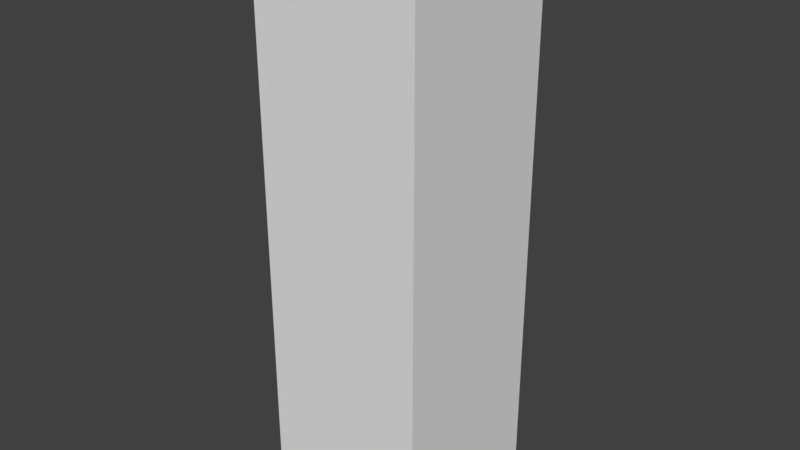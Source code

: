# Source: player.blend  (saved by Blender 2.78.0; exported with 4.5.12 LTS)
import bpy
from mathutils import Matrix  # noqa: F401  (used for matrix-valued properties, if any)

bpy.ops.wm.read_factory_settings(use_empty=True)
scene = bpy.context.scene
scene.name = 'Scene'

# ---- collections
col_collection_1 = bpy.data.collections.new('Collection 1'); scene.collection.children.link(col_collection_1)

# ---- materials (node trees are filled in below, after node groups)
mat_material_001 = bpy.data.materials.new('Material.001')
mat_material_001.alpha_threshold = 0.0
mat_material_001.use_transparent_shadow = False
mat_material_001.specular_color = (0.5, 0.0, 0.0)
mat_material_001.roughness = 0.5

# ---- material node trees

# ---- world
world_world = bpy.data.worlds.new('World'); scene.world = world_world
world_world.color = (0.05088, 0.05088, 0.05088)
world_world.use_sun_shadow = False
world_world.sun_shadow_jitter_overblur = 0.0
world_world.cycles.sampling_method = 'MANUAL'

# ---- meshes
me_cube_001 = bpy.data.meshes.new('Cube.001')
me_cube_001.from_pydata([(-0.25, -1.5, 0.25), (-0.25, 0.2, 0.25), (-0.25, -1.5, -0.25), (-0.25, 0.2, -0.25), (0.25, -1.5, 0.25), (0.25, 0.2, 0.25), (0.25, -1.5, -0.25), (0.25, 0.2, -0.25), (0.25, -1.5, 0.25), (0.25, -1.5, 0.25), (0.25, 0.2, 0.25), (0.25, 0.2, 0.25), (-0.25, -1.5, 0.25), (-0.25, -1.5, 0.25), (-0.25, 0.2, 0.25), (-0.25, 0.2, 0.25), (-0.25, -1.5, -0.25), (-0.25, -1.5, -0.25), (0.25, -1.5, -0.25), (0.25, -1.5, -0.25), (-0.25, 0.2, -0.25), (-0.25, 0.2, -0.25), (0.25, 0.2, -0.25), (0.25, 0.2, -0.25)], [], [(18, 17, 21, 22), (10, 8, 19, 23), (14, 20, 16, 12), (11, 15, 13, 9), (2, 6, 4, 0), (7, 3, 1, 5)])
_uv = me_cube_001.uv_layers.new(name='UVMap')
_uv.uv.foreach_set('vector', [0.625, 0.75, 0.375, 0.75, 0.375, 1.6, 0.625, 1.6, 0.6, 0.625, -0.25, 0.625, -0.25, 0.375, 0.6, 0.375, 0.6, 0.625, 0.6, 0.375, -0.25, 0.375, -0.25, 0.625, 0.625, 0.6, 0.375, 0.6, 0.375, -0.25, 0.625, -0.25, 0.375, 0.375, 0.625, 0.375, 0.625, 0.625, 0.375, 0.625, 0.625, 0.375, 0.375, 0.375, 0.375, 0.625, 0.625, 0.625])
me_cube_001.materials.append(mat_material_001)
me_cube_001.use_remesh_preserve_volume = False
me_cube_001.use_remesh_preserve_attributes = False
me_cube_001.use_mirror_vertex_groups = False
me_cube_001.update()

# ---- objects
ob_cube = bpy.data.objects.new('Cube', me_cube_001)

# ---- transforms, parenting, visibility, modifiers, constraints
ob_cube.location = (0.0, 0.0, 0.0)
ob_cube.rotation_euler = (1.571, 0.0, 0.0)
ob_cube.lineart.crease_threshold = 0.0

# ---- collection membership
col_collection_1.objects.link(ob_cube)

# ---- scene / render settings (as saved in the file)
scene.frame_start = 1; scene.frame_end = 250; scene.frame_set(0)
scene.render.engine = 'BLENDER_EEVEE_NEXT'
scene.render.resolution_percentage = 50
scene.render.dither_intensity = 0.0
scene.cycles.use_denoising = False
scene.cycles.samples = 128
scene.cycles.sampling_pattern = 'TABULATED_SOBOL'
scene.cycles.light_sampling_threshold = 0.0
scene.cycles.use_adaptive_sampling = False
scene.cycles.use_light_tree = False
scene.cycles.blur_glossy = 0.0
scene.cycles.sample_clamp_indirect = 0.0
scene.view_settings.view_transform = 'Standard'
bpy.context.view_layer.update()

# ---- added for rendering (the .blend has no active camera and no usable light): camera, sun
cam_auto = bpy.data.cameras.new('AutoCamera')
cam_auto.lens = 50.0
cam_auto.sensor_width = 36.0
cam_auto.clip_end = 1000.0
ob_auto_camera = bpy.data.objects.new('AutoCamera', cam_auto)
scene.collection.objects.link(ob_auto_camera)
ob_auto_camera.location = (1.70352, -2.04422, 0.712815)
ob_auto_camera.rotation_euler = (1.09748, -7.21219e-08, 0.694738)
scene.camera = ob_auto_camera
light_auto_sun = bpy.data.lights.new('AutoSun', 'SUN')
light_auto_sun.energy = 3.0
light_auto_sun.angle = 0.0523599
ob_auto_sun = bpy.data.objects.new('AutoSun', light_auto_sun)
scene.collection.objects.link(ob_auto_sun)
ob_auto_sun.rotation_euler = (0.872665, 0.174533, 0.523599)
bpy.context.view_layer.update()

